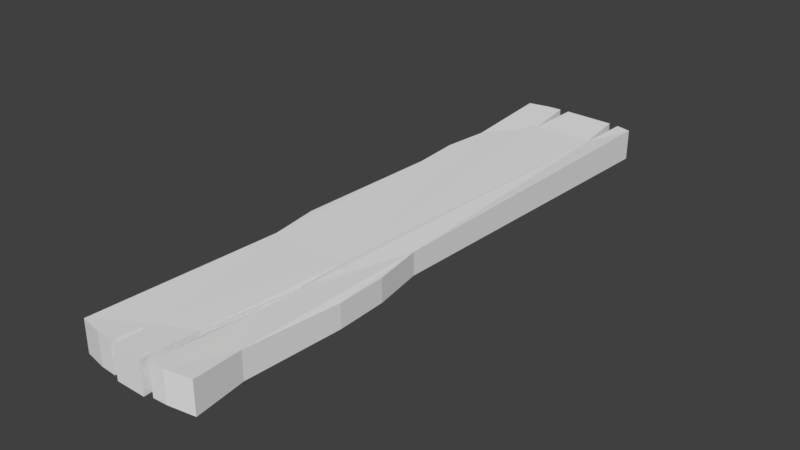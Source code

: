 # Source: plank_2.2.blend  (saved by Blender 2.79.0; exported with 4.5.12 LTS)
import bpy
from mathutils import Matrix  # noqa: F401  (used for matrix-valued properties, if any)

bpy.ops.wm.read_factory_settings(use_empty=True)
scene = bpy.context.scene
scene.name = 'Scene'

# ---- collections
col_collection_1 = bpy.data.collections.new('Collection 1'); scene.collection.children.link(col_collection_1)

# ---- world
world_world = bpy.data.worlds.new('World'); scene.world = world_world
world_world.color = (0.05088, 0.05088, 0.05088)
world_world.use_sun_shadow = False
world_world.sun_shadow_jitter_overblur = 0.0
world_world.cycles.sampling_method = 'MANUAL'

# ---- meshes
me_cube_013 = bpy.data.meshes.new('Cube.013')
me_cube_013.from_pydata([(-0.1316, -0.5569, -2.49), (0.1362, -0.5559, -2.49), (-0.1321, -0.519, 2.488), (0.1357, -0.518, 2.488), (-0.1355, 0.4828, -2.49), (0.1322, 0.4838, -2.49), (-0.1361, 0.5297, 2.487), (0.1317, 0.5307, 2.488), (-0.1155, 0.3562, 2.075), (-0.1139, -0.1633, 2.096), (-0.1328, -0.3447, 2.524), (0.135, -0.3437, 2.524), (0.1155, -0.1624, 2.096), (0.1132, 0.3571, 2.076), (-0.1323, -0.3679, -2.527), (-0.1196, -0.1916, -2.232), (-0.1006, 0.168, -0.8419), (-0.1347, 0.258, -2.527), (0.1331, 0.2591, -2.527), (0.09868, 0.1688, -0.8418), (0.1214, -0.1906, -2.232), (0.1355, -0.3668, -2.527), (-0.09806, -0.4839, 1.671), (-0.09702, -0.5319, 1.272), (-0.09626, -0.5064, 0.8585), (-0.09566, -0.5656, -0.4134), (-0.09802, -0.5068, -0.8417), (0.1013, -0.506, -0.8416), (0.0991, -0.5648, -0.4134), (0.1008, -0.5056, 0.8586), (0.1021, -0.5311, 1.272), (0.1029, -0.4831, 1.671), (-0.1183, 0.4499, -2.077), (-0.1031, 0.523, -1.27), (-0.1019, 0.5133, -0.842), (-0.09954, 0.4448, -0.4139), (0.09522, 0.4456, -0.4139), (0.09736, 0.5141, -0.8419), (0.09872, 0.5238, -1.27), (0.1149, 0.4508, -2.077), (0.1325, 0.3129, 2.527), (-0.1353, 0.3119, 2.527), (-0.1356, 0.3968, 2.52), (0.1322, 0.3979, 2.52), (0.1342, -0.1286, 2.536), (0.1345, -0.2095, 2.533), (-0.1333, -0.2106, 2.533), (-0.1336, -0.1296, 2.536), (0.1348, -0.1671, -2.561), (-0.133, -0.1682, -2.561), (0.135, -0.2311, -2.535), (-0.1328, -0.2321, -2.535), (-0.1342, 0.1385, -2.533), (0.1336, 0.1395, -2.533), (-0.134, 0.08507, -2.562), (0.1338, 0.0861, -2.562), (-0.1016, 0.1824, -1.27), (-0.1017, 0.1957, -1.27), (0.1041, 0.1911, -1.671), (0.09987, 0.1832, -1.27), (0.1152, 0.1451, -2.093), (-0.1057, 0.1903, -1.671), (-0.1153, 0.09251, -2.1), (-0.1162, 0.1442, -2.093), (0.1148, 0.0934, -2.1), (0.09986, 0.1965, -1.27)], [], [(44, 40, 41, 47), (1, 27, 26, 0), (28, 29, 24, 25), (22, 31, 3, 2), (54, 55, 48, 49), (64, 59, 19, 65, 58, 60, 53, 18, 5, 39, 38, 37, 36, 7, 43, 13, 40, 44, 12, 45, 11, 3, 31, 30, 29, 28, 27, 1, 21, 50, 20, 48, 55), (61, 58, 65, 19, 16, 57), (64, 62, 56, 59), (42, 43, 7, 6), (32, 39, 5, 4), (14, 21, 1, 0), (62, 64, 55, 54), (4, 5, 18, 17), (52, 53, 60, 63), (51, 50, 21, 14), (2, 3, 11, 10), (46, 45, 12, 9), (41, 40, 13, 8), (63, 60, 58, 61), (38, 39, 32, 33), (7, 36, 35, 6), (35, 36, 37, 34), (34, 37, 38, 33), (26, 27, 28, 25), (24, 29, 30, 23), (23, 30, 31, 22), (15, 20, 50, 51), (49, 48, 20, 15), (16, 19, 59, 56), (17, 18, 53, 52), (8, 13, 43, 42), (56, 62, 54, 49, 15, 51, 14, 0, 26, 25, 24, 23, 22, 2, 10, 46, 9, 47, 41, 8, 42, 6, 35, 34, 33, 32, 4, 17, 52, 63, 61, 57, 16), (10, 11, 45, 46), (9, 12, 44, 47)])
_uv = me_cube_013.uv_layers.new(name='UVMap')
_uv.uv.foreach_set('vector', [-0.7019, 0.1633, -0.7709, 0.1633, -0.7709, 0.1215, -0.7019, 0.1215, 0.2641, 0.1631, 0.006367, 0.1578, 0.006366, 0.1266, 0.2641, 0.1213, -0.0612, 0.1574, -0.2602, 0.1578, -0.2602, 0.127, -0.0612, 0.127, -0.3878, 0.1268, -0.3878, 0.1582, -0.5156, 0.1633, -0.5156, 0.1215, 0.4545, 0.1213, 0.4545, 0.1631, 0.4149, 0.1631, 0.4149, 0.1213, 0.1646, 0.9065, 0.2948, 0.9162, 0.3616, 0.9118, 0.2949, 0.9183, 0.2321, 0.9195, 0.166, 0.9145, 0.09712, 0.9159, 0.09872, 0.9345, 0.1056, 0.9695, 0.1701, 0.9622, 0.2965, 0.9695, 0.3633, 0.9657, 0.4299, 0.9529, 0.8836, 0.9514, 0.888, 0.9305, 0.8183, 0.9263, 0.8887, 0.9171, 0.8878, 0.8481, 0.8189, 0.845, 0.8869, 0.8354, 0.8849, 0.8145, 0.8783, 0.7875, 0.7508, 0.7971, 0.6883, 0.7916, 0.6238, 0.7977, 0.4248, 0.795, 0.3582, 0.8064, 0.1004, 0.807, 0.09557, 0.8367, 0.08353, 0.8542, 0.1211, 0.884, 0.07948, 0.883, 0.07915, 0.9084, 0.8539, 0.1258, 0.8539, 0.1586, 0.7911, 0.1579, 0.7241, 0.1578, 0.7241, 0.1266, 0.7911, 0.1264, 0.5266, 0.1602, 0.5266, 0.1242, 0.6572, 0.1265, 0.6572, 0.1579, -0.9116, 0.1215, -0.9116, 0.1633, -0.933, 0.1633, -0.933, 0.1215, 1.108, 0.124, 1.108, 0.1604, 1.043, 0.1631, 1.043, 0.1213, 0.2942, 0.1213, 0.2942, 0.1631, 0.2641, 0.1631, 0.2641, 0.1213, 0.5266, 0.1242, 0.5266, 0.1602, 0.4545, 0.1631, 0.4545, 0.1213, 1.043, 0.1213, 1.043, 0.1631, 1.008, 0.1631, 1.008, 0.1213, 0.989, 0.1213, 0.989, 0.1631, 0.9201, 0.1603, 0.9201, 0.1241, 0.3155, 0.1213, 0.3155, 0.1631, 0.2942, 0.1631, 0.2942, 0.1213, -0.5156, 0.1215, -0.5156, 0.1633, -0.5434, 0.1633, -0.5434, 0.1215, -0.5644, 0.1215, -0.5644, 0.1633, -0.633, 0.1604, -0.633, 0.1245, -0.7709, 0.1215, -0.7709, 0.1633, -0.8419, 0.1603, -0.8419, 0.1246, 0.9201, 0.1241, 0.9201, 0.1603, 0.8539, 0.1586, 0.8539, 0.1258, 1.235, 0.158, 1.108, 0.1604, 1.108, 0.124, 1.235, 0.1264, 1.823, 0.1633, 1.369, 0.1574, 1.369, 0.127, 1.823, 0.1214, 1.369, 0.127, 1.369, 0.1574, 1.302, 0.1578, 1.302, 0.1266, 1.302, 0.1266, 1.302, 0.1578, 1.235, 0.158, 1.235, 0.1264, 0.006366, 0.1266, 0.006367, 0.1578, -0.0612, 0.1574, -0.0612, 0.127, -0.2602, 0.127, -0.2602, 0.1578, -0.325, 0.158, -0.325, 0.1269, -0.325, 0.1269, -0.325, 0.158, -0.3878, 0.1582, -0.3878, 0.1268, 0.3633, 0.1234, 0.3633, 0.161, 0.3155, 0.1631, 0.3155, 0.1213, 0.4149, 0.1213, 0.4149, 0.1631, 0.3633, 0.161, 0.3633, 0.1234, 0.7241, 0.1266, 0.7241, 0.1578, 0.6572, 0.1579, 0.6572, 0.1265, 1.008, 0.1213, 1.008, 0.1631, 0.989, 0.1631, 0.989, 0.1213, -0.8419, 0.1246, -0.8419, 0.1603, -0.9116, 0.1633, -0.9116, 0.1215, 0.2958, 0.9133, 0.1656, 0.9035, 0.08083, 0.9073, 0.08116, 0.8819, 0.1221, 0.881, 0.08454, 0.8513, 0.09658, 0.8338, 0.1014, 0.804, 0.3592, 0.8034, 0.4258, 0.7921, 0.6248, 0.7948, 0.6893, 0.7887, 0.7518, 0.7941, 0.8794, 0.7845, 0.8859, 0.8116, 0.8879, 0.8325, 0.8199, 0.8421, 0.8888, 0.8451, 0.8898, 0.9141, 0.8193, 0.9234, 0.889, 0.9276, 0.8846, 0.9485, 0.4309, 0.9499, 0.3643, 0.9628, 0.2975, 0.9665, 0.1711, 0.9592, 0.1067, 0.9665, 0.09973, 0.9316, 0.09814, 0.913, 0.167, 0.9116, 0.2331, 0.9166, 0.2959, 0.9154, 0.3626, 0.9089, -0.5434, 0.1215, -0.5434, 0.1633, -0.5644, 0.1633, -0.5644, 0.1215, -0.633, 0.1245, -0.633, 0.1604, -0.7019, 0.1633, -0.7019, 0.1215])
_uv.active_render = True
_uv = me_cube_013.uv_layers.new(name='UVMap.001')
_uv.uv.foreach_set('vector', [0.0, 0.0, 0.0, 0.0, 0.0, 0.0, 0.0, 0.0, 0.0, 0.0, 0.0, 0.0, 0.0, 0.0, 0.0, 0.0, 0.0, 0.0, 0.0, 0.0, 0.0, 0.0, 0.0, 0.0, 0.0, 0.0, 0.0, 0.0, 0.0, 0.0, 0.0, 0.0, 0.0, 0.0, 0.0, 0.0, 0.0, 0.0, 0.0, 0.0, 0.0, 0.0, 0.0, 0.0, 0.0, 0.0, 0.0, 0.0, 0.0, 0.0, 0.0, 0.0, 0.0, 0.0, 0.0, 0.0, 0.0, 0.0, 0.0, 0.0, 0.0, 0.0, 0.0, 0.0, 0.0, 0.0, 0.0, 0.0, 0.0, 0.0, 0.0, 0.0, 0.0, 0.0, 0.0, 0.0, 0.0, 0.0, 0.0, 0.0, 0.0, 0.0, 0.0, 0.0, 0.0, 0.0, 0.0, 0.0, 0.0, 0.0, 0.0, 0.0, 0.0, 0.0, 0.0, 0.0, 0.0, 0.0, 0.0, 0.0, 0.0, 0.0, 0.0, 0.0, 0.0, 0.0, 0.0, 0.0, 0.0, 0.0, 0.0, 0.0, 0.0, 0.0, 0.0, 0.0, 0.0, 0.0, 0.0, 0.0, 0.0, 0.0, 0.0, 0.0, 0.0, 0.0, 0.0, 0.0, 0.0, 0.0, 0.0, 0.0, 0.0, 0.0, 0.0, 0.0, 0.0, 0.0, 0.0, 0.0, 0.0, 0.0, 0.0, 0.0, 0.0, 0.0, 0.0, 0.0, 0.0, 0.0, 0.0, 0.0, 0.0, 0.0, 0.0, 0.0, 0.0, 0.0, 0.0, 0.0, 0.0, 0.0, 0.0, 0.0, 0.0, 0.0, 0.0, 0.0, 0.0, 0.0, 0.0, 0.0, 0.0, 0.0, 0.0, 0.0, 0.0, 0.0, 0.0, 0.0, 0.0, 0.0, 0.0, 0.0, 0.0, 0.0, 0.0, 0.0, 0.0, 0.0, 0.0, 0.0, 0.0, 0.0, 0.0, 0.0, 0.0, 0.0, 0.0, 0.0, 0.0, 0.0, 0.0, 0.0, 0.0, 0.0, 0.0, 0.0, 0.0, 0.0, 0.0, 0.0, 0.0, 0.0, 0.0, 0.0, 0.0, 0.0, 0.0, 0.0, 0.0, 0.0, 0.0, 0.0, 0.0, 0.0, 0.0, 0.0, 0.0, 0.0, 0.0, 0.0, 0.0, 0.0, 0.0, 0.0, 0.0, 0.0, 0.0, 0.0, 0.0, 0.0, 0.0, 0.0, 0.0, 0.0, 0.0, 0.0, 0.0, 0.0, 0.0, 0.0, 0.0, 0.0, 0.0, 0.0, 0.0, 0.0, 0.0, 0.0, 0.0, 0.0, 0.0, 0.0, 0.0, 0.0, 0.0, 0.0, 0.0, 0.0, 0.0, 0.0, 0.0, 0.0, 0.0, 0.0, 0.0, 0.0, 0.0, 0.0, 0.0, 0.0, 0.0, 0.0, 0.0, 0.0, 0.0, 0.0, 0.0, 0.0, 0.0, 0.0, 0.0, 0.0, 0.0, 0.0, 0.0, 0.0, 0.0, 0.0, 0.0, 0.0, 0.0, 0.0, 0.0, 0.0, 0.0, 0.0, 0.0, 0.0, 0.0, 0.0, 0.0, 0.0, 0.0, 0.0, 0.0, 0.0, 0.0, 0.0, 0.0, 0.0, 0.0, 0.0, 0.0, 0.0, 0.0, 0.0, 0.0, 0.0, 0.0, 0.0, 0.0, 0.0, 0.0, 0.0, 0.0, 0.0, 0.0, 0.0, 0.0, 0.0, 0.0, 0.0, 0.0, 0.0, 0.0, 0.0, 0.0, 0.0, 0.0, 0.0, 0.0, 0.0, 0.0, 0.0, 0.0, 0.0, 0.0, 0.0, 0.0, 0.0, 0.0, 0.0, 0.0, 0.0, 0.0, 0.0, 0.0, 0.0, 0.0, 0.0, 0.0, 0.0, 0.0, 0.0, 0.0, 0.0, 0.0, 0.0, 0.0, 0.0, 0.0, 0.0, 0.0, 0.0, 0.0, 0.0, 0.0, 0.0, 0.0, 0.0])
me_cube_013.use_remesh_preserve_volume = False
me_cube_013.use_remesh_preserve_attributes = False
me_cube_013.use_mirror_vertex_groups = False
me_cube_013.update()

# ---- objects
ob_planks = bpy.data.objects.new('planks', me_cube_013)

# ---- transforms, parenting, visibility, modifiers, constraints
ob_planks.location = (0.0, 0.0, 0.0)
ob_planks.rotation_euler = (-1.571, -1.571, 0.0)
ob_planks.scale = (0.4229, 0.4229, 0.4229)
ob_planks.lineart.crease_threshold = 0.0

# ---- collection membership
col_collection_1.objects.link(ob_planks)

# ---- scene / render settings (as saved in the file)
scene.frame_start = 1; scene.frame_end = 250; scene.frame_set(1)
scene.render.engine = 'BLENDER_EEVEE_NEXT'
scene.render.resolution_percentage = 50
scene.render.dither_intensity = 0.0
scene.cycles.use_denoising = False
scene.cycles.samples = 128
scene.cycles.sampling_pattern = 'TABULATED_SOBOL'
scene.cycles.use_adaptive_sampling = False
scene.cycles.use_light_tree = False
scene.cycles.blur_glossy = 0.0
scene.cycles.sample_clamp_indirect = 0.0
scene.view_settings.view_transform = 'Standard'
bpy.context.view_layer.update()

# ---- added for rendering (the .blend has no active camera and no usable light): camera, sun
cam_auto = bpy.data.cameras.new('AutoCamera')
cam_auto.lens = 50.0
cam_auto.sensor_width = 36.0
cam_auto.clip_end = 1000.0
ob_auto_camera = bpy.data.objects.new('AutoCamera', cam_auto)
scene.collection.objects.link(ob_auto_camera)
ob_auto_camera.location = (2.0353, -2.45675, 1.63417)
ob_auto_camera.rotation_euler = (1.09748, -7.21219e-08, 0.694738)
scene.camera = ob_auto_camera
light_auto_sun = bpy.data.lights.new('AutoSun', 'SUN')
light_auto_sun.energy = 3.0
light_auto_sun.angle = 0.0523599
ob_auto_sun = bpy.data.objects.new('AutoSun', light_auto_sun)
scene.collection.objects.link(ob_auto_sun)
ob_auto_sun.rotation_euler = (0.872665, 0.174533, 0.523599)
bpy.context.view_layer.update()
